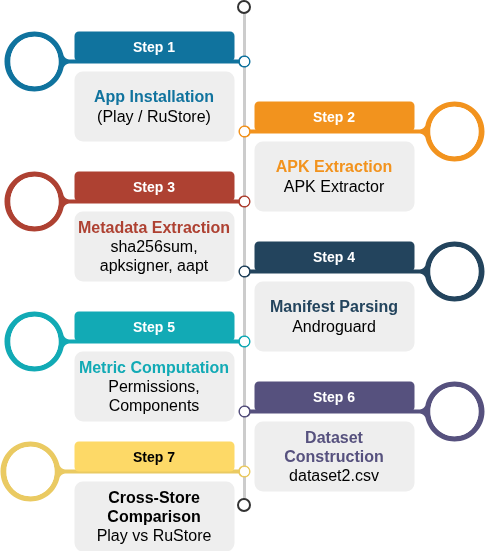

The diagram above was exported from draw.io. Its source (the exported page's mxGraphModel, read from the mxfile embedded in the PNG):
<mxGraphModel dx="1722" dy="854" grid="1" gridSize="10" guides="1" tooltips="1" connect="1" arrows="1" fold="1" page="1" pageScale="1" pageWidth="827" pageHeight="1169" math="0" shadow="0">
  <root>
    <mxCell id="0" />
    <mxCell id="1" parent="0" />
    <mxCell id="tbhU1zylmruXer1TYfkp-1" edge="1" parent="1" source="tbhU1zylmruXer1TYfkp-2" style="endArrow=none;html=1;strokeWidth=3;strokeColor=#CCCCCC;labelBackgroundColor=none;fontSize=16;rounded=0;" target="tbhU1zylmruXer1TYfkp-3" value="">
      <mxGeometry relative="1" as="geometry" />
    </mxCell>
    <mxCell id="tbhU1zylmruXer1TYfkp-2" parent="1" style="ellipse;whiteSpace=wrap;html=1;aspect=fixed;shadow=0;fillColor=none;strokeColor=#333333;fontSize=16;align=center;strokeWidth=2;" value="" vertex="1">
      <mxGeometry height="12" width="12" x="448" y="160" as="geometry" />
    </mxCell>
    <mxCell id="tbhU1zylmruXer1TYfkp-3" parent="1" style="ellipse;whiteSpace=wrap;html=1;aspect=fixed;shadow=0;fillColor=none;strokeColor=#333333;fontSize=16;align=center;strokeWidth=2;" value="" vertex="1">
      <mxGeometry height="12" width="12" x="448" y="658" as="geometry" />
    </mxCell>
    <mxCell id="tbhU1zylmruXer1TYfkp-4" parent="1" style="verticalLabelPosition=middle;verticalAlign=middle;html=1;shape=mxgraph.infographic.circularCallout2;dy=15;strokeColor=#10739E;labelPosition=center;align=center;fontColor=#10739E;fontStyle=1;fontSize=24;shadow=0;direction=north;" value="" vertex="1">
      <mxGeometry height="60" width="246" x="214" y="190" as="geometry" />
    </mxCell>
    <mxCell id="tbhU1zylmruXer1TYfkp-5" parent="1" style="verticalLabelPosition=middle;verticalAlign=middle;html=1;shape=mxgraph.infographic.circularCallout2;dy=15;strokeColor=#F2931E;labelPosition=center;align=center;fontColor=#F2931E;fontStyle=1;fontSize=24;shadow=0;direction=north;flipH=1;" value="" vertex="1">
      <mxGeometry height="60" width="246" x="448" y="260" as="geometry" />
    </mxCell>
    <mxCell id="tbhU1zylmruXer1TYfkp-6" parent="1" style="verticalLabelPosition=middle;verticalAlign=middle;html=1;shape=mxgraph.infographic.circularCallout2;dy=15;strokeColor=#AE4132;labelPosition=center;align=center;fontColor=#10739E;fontStyle=1;fontSize=24;shadow=0;direction=north;" value="" vertex="1">
      <mxGeometry height="60" width="246" x="214" y="330" as="geometry" />
    </mxCell>
    <mxCell id="tbhU1zylmruXer1TYfkp-7" parent="1" style="verticalLabelPosition=middle;verticalAlign=middle;html=1;shape=mxgraph.infographic.circularCallout2;dy=15;strokeColor=#23445D;labelPosition=center;align=center;fontColor=#10739E;fontStyle=1;fontSize=24;shadow=0;direction=north;flipH=1;" value="" vertex="1">
      <mxGeometry height="60" width="246" x="448" y="400" as="geometry" />
    </mxCell>
    <mxCell id="tbhU1zylmruXer1TYfkp-8" parent="1" style="verticalLabelPosition=middle;verticalAlign=middle;html=1;shape=mxgraph.infographic.circularCallout2;dy=15;strokeColor=#12AAB5;labelPosition=center;align=center;fontColor=#10739E;fontStyle=1;fontSize=24;shadow=0;direction=north;" value="" vertex="1">
      <mxGeometry height="60" width="246" x="214" y="470" as="geometry" />
    </mxCell>
    <mxCell id="tbhU1zylmruXer1TYfkp-9" parent="1" style="verticalLabelPosition=middle;verticalAlign=middle;html=1;shape=mxgraph.infographic.circularCallout2;dy=15;strokeColor=#56517E;labelPosition=center;align=center;fontColor=#10739E;fontStyle=1;fontSize=24;shadow=0;direction=north;flipH=1;" value="" vertex="1">
      <mxGeometry height="60" width="246" x="448" y="540" as="geometry" />
    </mxCell>
    <mxCell id="tbhU1zylmruXer1TYfkp-10" parent="1" style="fillColor=#10739E;strokecolor=none;rounded=1;fontColor=#FFFFFF;strokeColor=none;fontStyle=1;fontSize=14;" value="Step 1" vertex="1">
      <mxGeometry height="30" width="160" x="284" y="190" as="geometry" />
    </mxCell>
    <mxCell id="tbhU1zylmruXer1TYfkp-11" parent="1" style="fillColor=#F2931E;strokecolor=none;rounded=1;fontColor=#FFFFFF;strokeColor=none;fontStyle=1;fontSize=14;" value="Step 2" vertex="1">
      <mxGeometry height="30" width="160" x="464" y="260" as="geometry" />
    </mxCell>
    <mxCell id="tbhU1zylmruXer1TYfkp-12" parent="1" style="fillColor=#AE4132;strokecolor=none;rounded=1;fontColor=#FFFFFF;strokeColor=none;fontStyle=1;fontSize=14;" value="Step 3" vertex="1">
      <mxGeometry height="30" width="160" x="284" y="330" as="geometry" />
    </mxCell>
    <mxCell id="tbhU1zylmruXer1TYfkp-13" parent="1" style="fillColor=#23445D;strokecolor=none;rounded=1;fontColor=#FFFFFF;strokeColor=none;fontStyle=1;fontSize=14;" value="Step 4" vertex="1">
      <mxGeometry height="30" width="160" x="464" y="400" as="geometry" />
    </mxCell>
    <mxCell id="tbhU1zylmruXer1TYfkp-14" parent="1" style="fillColor=#12AAB5;strokecolor=none;rounded=1;fontColor=#FFFFFF;strokeColor=none;fontStyle=1;fontSize=14;" value="Step 5" vertex="1">
      <mxGeometry height="30" width="160" x="284" y="470" as="geometry" />
    </mxCell>
    <mxCell id="tbhU1zylmruXer1TYfkp-15" parent="1" style="fillColor=#56517E;strokecolor=none;rounded=1;fontColor=#FFFFFF;strokeColor=none;fontStyle=1;fontSize=14;" value="Step 6" vertex="1">
      <mxGeometry height="30" width="160" x="464" y="540" as="geometry" />
    </mxCell>
    <mxCell id="tbhU1zylmruXer1TYfkp-16" parent="1" style="rounded=1;strokeColor=none;fillColor=#EEEEEE;align=center;arcSize=12;verticalAlign=middle;whiteSpace=wrap;html=1;fontSize=16;labelBorderColor=none;labelBackgroundColor=none;textShadow=0;autosizeText=0;" value="&lt;font&gt;&lt;div&gt;&lt;font color=&quot;#10739e&quot;&gt;&lt;b&gt;App Installation&lt;/b&gt;&lt;/font&gt;&lt;/div&gt;&lt;div&gt;&lt;span style=&quot;color: light-dark(rgb(0, 0, 0), rgb(255, 255, 255));&quot;&gt;(Play / RuStore)&lt;/span&gt;&lt;/div&gt;&lt;/font&gt;" vertex="1">
      <mxGeometry height="70" width="160" x="284" y="230" as="geometry" />
    </mxCell>
    <mxCell id="tbhU1zylmruXer1TYfkp-17" parent="1" style="rounded=1;strokeColor=none;fillColor=#EEEEEE;align=center;arcSize=12;verticalAlign=middle;whiteSpace=wrap;html=1;fontSize=16;autosizeText=1;" value="&lt;font&gt;&lt;div&gt;&lt;font color=&quot;#f2931e&quot;&gt;&lt;b&gt;APK Extraction&lt;/b&gt;&lt;/font&gt;&lt;/div&gt;&lt;div&gt;&lt;span style=&quot;background-color: transparent; color: light-dark(rgb(0, 0, 0), rgb(255, 255, 255));&quot;&gt;APK Extractor&lt;/span&gt;&lt;/div&gt;&lt;/font&gt;" vertex="1">
      <mxGeometry height="70" width="160" x="464" y="300" as="geometry" />
    </mxCell>
    <mxCell id="tbhU1zylmruXer1TYfkp-18" parent="1" style="rounded=1;strokeColor=none;fillColor=#EEEEEE;align=center;arcSize=12;verticalAlign=middle;whiteSpace=wrap;html=1;fontSize=16;autosizeText=1;" value="&lt;font&gt;&lt;font color=&quot;#ae4132&quot;&gt;&lt;b&gt;Metadata Extraction&lt;/b&gt;&lt;/font&gt;&lt;br&gt;&lt;span&gt;&lt;font&gt;sha256sum, apksigner, aapt&lt;/font&gt;&lt;/span&gt;&lt;/font&gt;" vertex="1">
      <mxGeometry height="70" width="160" x="284" y="370" as="geometry" />
    </mxCell>
    <mxCell id="tbhU1zylmruXer1TYfkp-19" parent="1" style="rounded=1;strokeColor=none;fillColor=#EEEEEE;align=center;arcSize=12;verticalAlign=middle;whiteSpace=wrap;html=1;fontSize=16;autosizeText=1;" value="&lt;font&gt;&lt;font color=&quot;#23445d&quot;&gt;&lt;b&gt;Manifest Parsing&lt;/b&gt;&lt;/font&gt;&lt;br&gt;&lt;/font&gt;&lt;div&gt;&lt;font&gt;&lt;span&gt;Androguard&lt;/span&gt;&lt;/font&gt;&lt;/div&gt;" vertex="1">
      <mxGeometry height="70" width="160" x="464" y="440" as="geometry" />
    </mxCell>
    <mxCell id="tbhU1zylmruXer1TYfkp-20" parent="1" style="rounded=1;strokeColor=none;fillColor=#EEEEEE;align=center;arcSize=12;verticalAlign=middle;whiteSpace=wrap;html=1;fontSize=16;" value="&lt;font&gt;&lt;font color=&quot;#12aab5&quot;&gt;&lt;b&gt;Metric Computation&lt;/b&gt;&lt;/font&gt;&lt;/font&gt;&lt;div&gt;&lt;font&gt;&lt;span&gt;Permissions, Components&lt;/span&gt;&lt;/font&gt;&lt;/div&gt;" vertex="1">
      <mxGeometry height="70" width="160" x="284" y="510" as="geometry" />
    </mxCell>
    <mxCell id="tbhU1zylmruXer1TYfkp-21" parent="1" style="rounded=1;strokeColor=none;fillColor=#EEEEEE;align=center;arcSize=12;verticalAlign=middle;whiteSpace=wrap;html=1;fontSize=16;autosizeText=1;" value="&lt;font&gt;&lt;font color=&quot;#56517e&quot;&gt;&lt;b&gt;Dataset Construction&lt;/b&gt;&lt;/font&gt;&lt;br&gt;&lt;span&gt;dataset2.csv&lt;/span&gt;&lt;/font&gt;" vertex="1">
      <mxGeometry height="70" width="160" x="464" y="580" as="geometry" />
    </mxCell>
    <mxCell id="tbhU1zylmruXer1TYfkp-22" parent="1" style="verticalLabelPosition=middle;verticalAlign=middle;html=1;shape=mxgraph.infographic.circularCallout2;dy=15;strokeColor=light-dark(#eaca62, #533400);labelPosition=center;align=center;fontColor=#FDD967;fontStyle=1;fontSize=24;shadow=0;direction=north;" value="" vertex="1">
      <mxGeometry height="60" width="250" x="210" y="600" as="geometry" />
    </mxCell>
    <mxCell id="tbhU1zylmruXer1TYfkp-23" parent="1" style="fillColor=#FDD967;strokecolor=none;rounded=1;fontColor=light-dark(#000000, #121212);strokeColor=none;fontStyle=1;fontSize=14;" value="Step 7" vertex="1">
      <mxGeometry height="30" width="160" x="284" y="600" as="geometry" />
    </mxCell>
    <mxCell id="tbhU1zylmruXer1TYfkp-24" parent="1" style="rounded=1;strokeColor=none;fillColor=#EEEEEE;align=center;arcSize=12;verticalAlign=middle;whiteSpace=wrap;html=1;fontSize=16;autosizeText=1;" value="&lt;font&gt;&lt;font&gt;&lt;font&gt;&lt;b&gt;Cross-Store Comparison&lt;/b&gt;&lt;/font&gt;&lt;br&gt;&lt;/font&gt;&lt;span&gt;Play vs RuStore&lt;/span&gt;&lt;/font&gt;" vertex="1">
      <mxGeometry height="70" width="160" x="284" y="640" as="geometry" />
    </mxCell>
  </root>
</mxGraphModel>